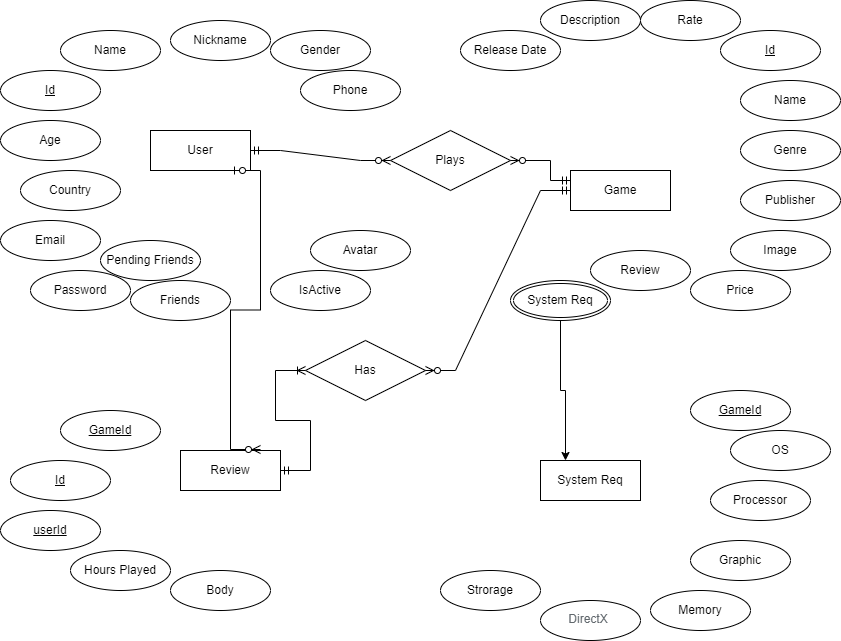

The diagram above was exported from draw.io. Its source (the exported page's mxGraphModel, read from the mxfile embedded in the PNG):
<mxGraphModel dx="862" dy="474" grid="1" gridSize="10" guides="1" tooltips="1" connect="1" arrows="1" fold="1" page="1" pageScale="1" pageWidth="850" pageHeight="1100" math="0" shadow="0" extFonts="Permanent Marker^https://fonts.googleapis.com/css?family=Permanent+Marker">
  <root>
    <mxCell id="0" />
    <mxCell id="1" parent="0" />
    <mxCell id="0mNGWwSSLjl9HFiJt9na-13" value="User" style="whiteSpace=wrap;html=1;align=center;" parent="1" vertex="1">
      <mxGeometry x="150" y="150" width="100" height="40" as="geometry" />
    </mxCell>
    <mxCell id="0mNGWwSSLjl9HFiJt9na-14" value="Game" style="whiteSpace=wrap;html=1;align=center;" parent="1" vertex="1">
      <mxGeometry x="570" y="190" width="100" height="40" as="geometry" />
    </mxCell>
    <mxCell id="0mNGWwSSLjl9HFiJt9na-15" value="Review" style="whiteSpace=wrap;html=1;align=center;" parent="1" vertex="1">
      <mxGeometry x="180" y="470" width="100" height="40" as="geometry" />
    </mxCell>
    <mxCell id="0mNGWwSSLjl9HFiJt9na-16" value="System Req" style="whiteSpace=wrap;html=1;align=center;" parent="1" vertex="1">
      <mxGeometry x="540" y="480" width="100" height="40" as="geometry" />
    </mxCell>
    <mxCell id="0mNGWwSSLjl9HFiJt9na-17" value="Id" style="ellipse;whiteSpace=wrap;html=1;align=center;fontStyle=4;" parent="1" vertex="1">
      <mxGeometry y="90" width="100" height="40" as="geometry" />
    </mxCell>
    <mxCell id="0mNGWwSSLjl9HFiJt9na-18" value="Id" style="ellipse;whiteSpace=wrap;html=1;align=center;fontStyle=4;" parent="1" vertex="1">
      <mxGeometry x="10" y="480" width="100" height="40" as="geometry" />
    </mxCell>
    <mxCell id="0mNGWwSSLjl9HFiJt9na-19" value="Id" style="ellipse;whiteSpace=wrap;html=1;align=center;fontStyle=4;" parent="1" vertex="1">
      <mxGeometry x="720" y="50" width="100" height="40" as="geometry" />
    </mxCell>
    <mxCell id="0mNGWwSSLjl9HFiJt9na-20" value="Plays" style="shape=rhombus;perimeter=rhombusPerimeter;whiteSpace=wrap;html=1;align=center;" parent="1" vertex="1">
      <mxGeometry x="390" y="150" width="120" height="60" as="geometry" />
    </mxCell>
    <mxCell id="0mNGWwSSLjl9HFiJt9na-21" value="Name" style="ellipse;whiteSpace=wrap;html=1;align=center;" parent="1" vertex="1">
      <mxGeometry x="60" y="50" width="100" height="40" as="geometry" />
    </mxCell>
    <mxCell id="0mNGWwSSLjl9HFiJt9na-22" value="Age" style="ellipse;whiteSpace=wrap;html=1;align=center;" parent="1" vertex="1">
      <mxGeometry y="140" width="100" height="40" as="geometry" />
    </mxCell>
    <mxCell id="0mNGWwSSLjl9HFiJt9na-23" value="Country" style="ellipse;whiteSpace=wrap;html=1;align=center;" parent="1" vertex="1">
      <mxGeometry x="20" y="190" width="100" height="40" as="geometry" />
    </mxCell>
    <mxCell id="0mNGWwSSLjl9HFiJt9na-24" value="Email" style="ellipse;whiteSpace=wrap;html=1;align=center;" parent="1" vertex="1">
      <mxGeometry y="240" width="100" height="40" as="geometry" />
    </mxCell>
    <mxCell id="0mNGWwSSLjl9HFiJt9na-25" value="Password" style="ellipse;whiteSpace=wrap;html=1;align=center;" parent="1" vertex="1">
      <mxGeometry x="30" y="290" width="100" height="40" as="geometry" />
    </mxCell>
    <mxCell id="0mNGWwSSLjl9HFiJt9na-26" value="Nickname" style="ellipse;whiteSpace=wrap;html=1;align=center;" parent="1" vertex="1">
      <mxGeometry x="170" y="40" width="100" height="40" as="geometry" />
    </mxCell>
    <mxCell id="0mNGWwSSLjl9HFiJt9na-28" value="Gender" style="ellipse;whiteSpace=wrap;html=1;align=center;" parent="1" vertex="1">
      <mxGeometry x="270" y="50" width="100" height="40" as="geometry" />
    </mxCell>
    <mxCell id="0mNGWwSSLjl9HFiJt9na-29" value="Phone" style="ellipse;whiteSpace=wrap;html=1;align=center;" parent="1" vertex="1">
      <mxGeometry x="300" y="90" width="100" height="40" as="geometry" />
    </mxCell>
    <mxCell id="0mNGWwSSLjl9HFiJt9na-30" value="Friends" style="ellipse;whiteSpace=wrap;html=1;align=center;" parent="1" vertex="1">
      <mxGeometry x="130" y="300" width="100" height="40" as="geometry" />
    </mxCell>
    <mxCell id="0mNGWwSSLjl9HFiJt9na-31" value="IsActive" style="ellipse;whiteSpace=wrap;html=1;align=center;" parent="1" vertex="1">
      <mxGeometry x="270" y="290" width="100" height="40" as="geometry" />
    </mxCell>
    <mxCell id="0mNGWwSSLjl9HFiJt9na-32" value="Avatar" style="ellipse;whiteSpace=wrap;html=1;align=center;" parent="1" vertex="1">
      <mxGeometry x="310" y="250" width="100" height="40" as="geometry" />
    </mxCell>
    <mxCell id="0mNGWwSSLjl9HFiJt9na-70" value="Name" style="ellipse;whiteSpace=wrap;html=1;align=center;" parent="1" vertex="1">
      <mxGeometry x="740" y="100" width="100" height="40" as="geometry" />
    </mxCell>
    <mxCell id="0mNGWwSSLjl9HFiJt9na-72" value="Genre" style="ellipse;whiteSpace=wrap;html=1;align=center;" parent="1" vertex="1">
      <mxGeometry x="740" y="150" width="100" height="40" as="geometry" />
    </mxCell>
    <mxCell id="0mNGWwSSLjl9HFiJt9na-73" value="Publisher" style="ellipse;whiteSpace=wrap;html=1;align=center;" parent="1" vertex="1">
      <mxGeometry x="740" y="200" width="100" height="40" as="geometry" />
    </mxCell>
    <mxCell id="0mNGWwSSLjl9HFiJt9na-74" value="Image" style="ellipse;whiteSpace=wrap;html=1;align=center;" parent="1" vertex="1">
      <mxGeometry x="730" y="250" width="100" height="40" as="geometry" />
    </mxCell>
    <mxCell id="0mNGWwSSLjl9HFiJt9na-75" value="Price" style="ellipse;whiteSpace=wrap;html=1;align=center;" parent="1" vertex="1">
      <mxGeometry x="690" y="290" width="100" height="40" as="geometry" />
    </mxCell>
    <mxCell id="0mNGWwSSLjl9HFiJt9na-76" value="Description" style="ellipse;whiteSpace=wrap;html=1;align=center;" parent="1" vertex="1">
      <mxGeometry x="540" y="20" width="100" height="40" as="geometry" />
    </mxCell>
    <mxCell id="0mNGWwSSLjl9HFiJt9na-77" value="Release Date" style="ellipse;whiteSpace=wrap;html=1;align=center;" parent="1" vertex="1">
      <mxGeometry x="460" y="50" width="100" height="40" as="geometry" />
    </mxCell>
    <mxCell id="0mNGWwSSLjl9HFiJt9na-88" style="edgeStyle=orthogonalEdgeStyle;rounded=0;orthogonalLoop=1;jettySize=auto;html=1;exitX=0.5;exitY=1;exitDx=0;exitDy=0;entryX=0.25;entryY=0;entryDx=0;entryDy=0;elbow=vertical;" parent="1" source="0mNGWwSSLjl9HFiJt9na-78" target="0mNGWwSSLjl9HFiJt9na-16" edge="1">
      <mxGeometry relative="1" as="geometry" />
    </mxCell>
    <mxCell id="0mNGWwSSLjl9HFiJt9na-78" value="System Req" style="ellipse;shape=doubleEllipse;margin=3;whiteSpace=wrap;html=1;align=center;" parent="1" vertex="1">
      <mxGeometry x="510" y="300" width="100" height="40" as="geometry" />
    </mxCell>
    <mxCell id="0mNGWwSSLjl9HFiJt9na-79" value="" style="edgeStyle=entityRelationEdgeStyle;fontSize=12;html=1;endArrow=ERzeroToMany;startArrow=ERmandOne;rounded=0;entryX=0;entryY=0.5;entryDx=0;entryDy=0;exitX=1;exitY=0.5;exitDx=0;exitDy=0;" parent="1" source="0mNGWwSSLjl9HFiJt9na-13" target="0mNGWwSSLjl9HFiJt9na-20" edge="1">
      <mxGeometry width="100" height="100" relative="1" as="geometry">
        <mxPoint x="240" y="260" as="sourcePoint" />
        <mxPoint x="340" y="160" as="targetPoint" />
      </mxGeometry>
    </mxCell>
    <mxCell id="0mNGWwSSLjl9HFiJt9na-80" value="" style="edgeStyle=orthogonalEdgeStyle;fontSize=12;html=1;endArrow=ERzeroToMany;startArrow=ERmandOne;rounded=0;elbow=vertical;exitX=0;exitY=0.25;exitDx=0;exitDy=0;" parent="1" source="0mNGWwSSLjl9HFiJt9na-14" target="0mNGWwSSLjl9HFiJt9na-20" edge="1">
      <mxGeometry width="100" height="100" relative="1" as="geometry">
        <mxPoint x="590" y="170" as="sourcePoint" />
        <mxPoint x="520" y="140" as="targetPoint" />
        <Array as="points">
          <mxPoint x="550" y="200" />
          <mxPoint x="550" y="180" />
        </Array>
      </mxGeometry>
    </mxCell>
    <mxCell id="0mNGWwSSLjl9HFiJt9na-82" value="Review" style="ellipse;whiteSpace=wrap;html=1;align=center;" parent="1" vertex="1">
      <mxGeometry x="590" y="270" width="100" height="40" as="geometry" />
    </mxCell>
    <mxCell id="0mNGWwSSLjl9HFiJt9na-83" value="userId" style="ellipse;whiteSpace=wrap;html=1;align=center;fontStyle=4;" parent="1" vertex="1">
      <mxGeometry y="530" width="100" height="40" as="geometry" />
    </mxCell>
    <mxCell id="0mNGWwSSLjl9HFiJt9na-84" value="Hours Played" style="ellipse;whiteSpace=wrap;html=1;align=center;" parent="1" vertex="1">
      <mxGeometry x="70" y="570" width="100" height="40" as="geometry" />
    </mxCell>
    <mxCell id="0mNGWwSSLjl9HFiJt9na-85" value="Body" style="ellipse;whiteSpace=wrap;html=1;align=center;" parent="1" vertex="1">
      <mxGeometry x="170" y="590" width="100" height="40" as="geometry" />
    </mxCell>
    <mxCell id="0mNGWwSSLjl9HFiJt9na-86" value="&lt;u&gt;GameId&lt;/u&gt;" style="ellipse;whiteSpace=wrap;html=1;align=center;" parent="1" vertex="1">
      <mxGeometry x="60" y="430" width="100" height="40" as="geometry" />
    </mxCell>
    <mxCell id="0mNGWwSSLjl9HFiJt9na-89" value="" style="edgeStyle=entityRelationEdgeStyle;fontSize=12;html=1;endArrow=ERzeroToMany;startArrow=ERzeroToOne;rounded=0;elbow=vertical;" parent="1" edge="1">
      <mxGeometry width="100" height="100" relative="1" as="geometry">
        <mxPoint x="230" y="190" as="sourcePoint" />
        <mxPoint x="260" y="469" as="targetPoint" />
      </mxGeometry>
    </mxCell>
    <mxCell id="0mNGWwSSLjl9HFiJt9na-91" value="GameId" style="ellipse;whiteSpace=wrap;html=1;align=center;fontStyle=4;" parent="1" vertex="1">
      <mxGeometry x="690" y="410" width="100" height="40" as="geometry" />
    </mxCell>
    <mxCell id="0mNGWwSSLjl9HFiJt9na-92" value="OS" style="ellipse;whiteSpace=wrap;html=1;align=center;" parent="1" vertex="1">
      <mxGeometry x="730" y="450" width="100" height="40" as="geometry" />
    </mxCell>
    <mxCell id="0mNGWwSSLjl9HFiJt9na-93" value="Processor" style="ellipse;whiteSpace=wrap;html=1;align=center;" parent="1" vertex="1">
      <mxGeometry x="710" y="500" width="100" height="40" as="geometry" />
    </mxCell>
    <mxCell id="0mNGWwSSLjl9HFiJt9na-94" value="Graphic" style="ellipse;whiteSpace=wrap;html=1;align=center;" parent="1" vertex="1">
      <mxGeometry x="690" y="560" width="100" height="40" as="geometry" />
    </mxCell>
    <mxCell id="0mNGWwSSLjl9HFiJt9na-95" value="Memory" style="ellipse;whiteSpace=wrap;html=1;align=center;" parent="1" vertex="1">
      <mxGeometry x="650" y="610" width="100" height="40" as="geometry" />
    </mxCell>
    <mxCell id="0mNGWwSSLjl9HFiJt9na-96" value="&lt;span style=&quot;padding: 0px; margin: 0px 4px 2px 0px; font-family: Arial, Helvetica, sans-serif; color: rgb(97, 104, 109); display: inline-block; text-align: left; background-color: rgb(255, 255, 255);&quot;&gt;DirectX&lt;/span&gt;" style="ellipse;whiteSpace=wrap;html=1;align=center;" parent="1" vertex="1">
      <mxGeometry x="540" y="620" width="100" height="40" as="geometry" />
    </mxCell>
    <mxCell id="0mNGWwSSLjl9HFiJt9na-97" value="Strorage" style="ellipse;whiteSpace=wrap;html=1;align=center;labelBackgroundColor=#FFFFFF;" parent="1" vertex="1">
      <mxGeometry x="440" y="590" width="100" height="40" as="geometry" />
    </mxCell>
    <mxCell id="0mNGWwSSLjl9HFiJt9na-115" value="Rate" style="ellipse;whiteSpace=wrap;html=1;align=center;labelBackgroundColor=#FFFFFF;" parent="1" vertex="1">
      <mxGeometry x="640" y="20" width="100" height="40" as="geometry" />
    </mxCell>
    <mxCell id="0mNGWwSSLjl9HFiJt9na-120" value="Has" style="shape=rhombus;perimeter=rhombusPerimeter;whiteSpace=wrap;html=1;align=center;labelBackgroundColor=#FFFFFF;" parent="1" vertex="1">
      <mxGeometry x="305" y="360" width="120" height="60" as="geometry" />
    </mxCell>
    <mxCell id="0mNGWwSSLjl9HFiJt9na-121" value="" style="edgeStyle=entityRelationEdgeStyle;fontSize=12;html=1;endArrow=ERzeroToMany;startArrow=ERmandOne;rounded=0;strokeColor=default;elbow=vertical;entryX=1;entryY=0.5;entryDx=0;entryDy=0;exitX=0;exitY=0.5;exitDx=0;exitDy=0;" parent="1" source="0mNGWwSSLjl9HFiJt9na-14" target="0mNGWwSSLjl9HFiJt9na-120" edge="1">
      <mxGeometry width="100" height="100" relative="1" as="geometry">
        <mxPoint x="450" y="250" as="sourcePoint" />
        <mxPoint x="480" y="300" as="targetPoint" />
      </mxGeometry>
    </mxCell>
    <mxCell id="0mNGWwSSLjl9HFiJt9na-123" value="" style="edgeStyle=entityRelationEdgeStyle;fontSize=12;html=1;endArrow=ERoneToMany;startArrow=ERmandOne;rounded=0;strokeColor=default;elbow=vertical;entryX=0;entryY=0.5;entryDx=0;entryDy=0;" parent="1" target="0mNGWwSSLjl9HFiJt9na-120" edge="1">
      <mxGeometry width="100" height="100" relative="1" as="geometry">
        <mxPoint x="280" y="490" as="sourcePoint" />
        <mxPoint x="380" y="390" as="targetPoint" />
      </mxGeometry>
    </mxCell>
    <mxCell id="IfehPrhEXUL0VegyRMV6-1" value="Pending Friends" style="ellipse;whiteSpace=wrap;html=1;align=center;" vertex="1" parent="1">
      <mxGeometry x="100" y="260" width="100" height="40" as="geometry" />
    </mxCell>
  </root>
</mxGraphModel>